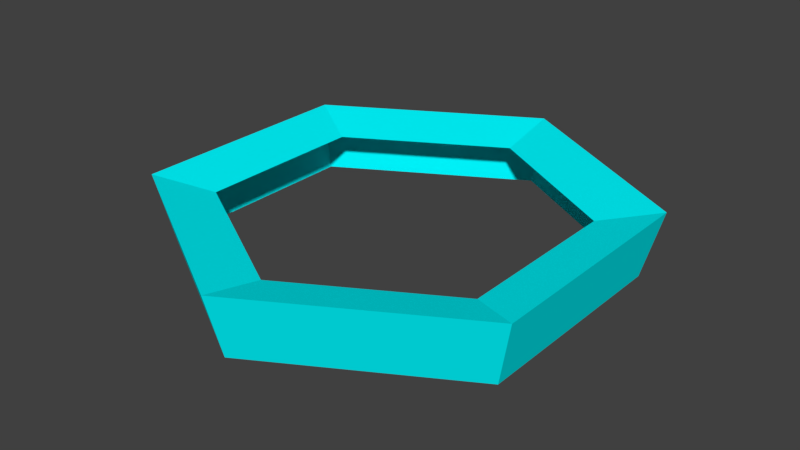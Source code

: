 # Source: LeaderTokenOutline.blend  (saved by Blender 2.78.0; exported with 4.5.12 LTS)
import bpy
from mathutils import Matrix  # noqa: F401  (used for matrix-valued properties, if any)

bpy.ops.wm.read_factory_settings(use_empty=True)
scene = bpy.context.scene
scene.name = 'Scene'

# ---- collections
col_collection_1 = bpy.data.collections.new('Collection 1'); scene.collection.children.link(col_collection_1)

# ---- materials (node trees are filled in below, after node groups)
mat_outlinemat = bpy.data.materials.new('OutlineMat')
mat_outlinemat.alpha_threshold = 0.0
mat_outlinemat.use_transparent_shadow = False
mat_outlinemat.diffuse_color = (0.0, 0.9385, 1.0, 1.0)
mat_outlinemat.roughness = 0.5

# ---- material node trees

# ---- world
world_world = bpy.data.worlds.new('World'); scene.world = world_world
world_world.color = (0.05088, 0.05088, 0.05088)
world_world.use_sun_shadow = False
world_world.sun_shadow_jitter_overblur = 0.0
world_world.cycles.sampling_method = 'MANUAL'

# ---- meshes
me_circle_000 = bpy.data.meshes.new('Circle.000')
me_circle_000.from_pydata([(-1.412e-09, 1.021, 0.0), (-0.9093, 0.4964, 0.0), (-0.9093, -0.5536, 0.0), (9.038e-08, -1.079, 0.0), (0.9093, -0.5536, 0.0), (0.9093, 0.4964, 0.0), (2.844e-09, 0.8114, 0.25), (-0.7275, 0.3914, 0.25), (-0.7275, -0.4486, 0.25), (7.628e-08, -0.8686, 0.25), (0.7275, -0.4486, 0.25), (0.7275, 0.3914, 0.25), (-7.341e-09, 1.108, 0.3153), (-0.9843, 0.5397, 0.3153), (-0.9843, -0.5969, 0.3153), (8.825e-08, -1.165, 0.3153), (0.9843, -0.5969, 0.3153), (0.9843, 0.5397, 0.3153), (0.9041, 0.3176, 0.2533)], [], [(17, 16, 4, 5), (16, 17, 11, 10), (11, 17, 12, 6), (6, 12, 13, 7), (14, 8, 7, 13), (8, 14, 15, 9), (15, 16, 10, 9), (3, 4, 16, 15), (2, 3, 15, 14), (1, 2, 14, 13), (12, 0, 1, 13), (12, 17, 5, 0)])
me_circle_000.materials.append(mat_outlinemat)
me_circle_000.use_remesh_preserve_volume = False
me_circle_000.use_remesh_preserve_attributes = False
me_circle_000.use_mirror_vertex_groups = False
me_circle_000.update()

# ---- objects
ob_general_token_001 = bpy.data.objects.new('General Token.001', me_circle_000)

# ---- transforms, parenting, visibility, modifiers, constraints
ob_general_token_001.location = (0.0, 0.0, 0.0)
ob_general_token_001.scale = (0.2, 0.2, 0.2)
ob_general_token_001.lineart.crease_threshold = 0.0

# ---- collection membership
col_collection_1.objects.link(ob_general_token_001)

# ---- scene / render settings (as saved in the file)
scene.frame_start = 1; scene.frame_end = 250; scene.frame_set(1)
scene.render.engine = 'BLENDER_EEVEE_NEXT'
scene.render.resolution_percentage = 50
scene.render.dither_intensity = 0.0
scene.cycles.use_denoising = False
scene.cycles.samples = 128
scene.cycles.sampling_pattern = 'TABULATED_SOBOL'
scene.cycles.light_sampling_threshold = 0.0
scene.cycles.use_adaptive_sampling = False
scene.cycles.use_light_tree = False
scene.cycles.blur_glossy = 0.0
scene.cycles.sample_clamp_indirect = 0.0
scene.view_settings.view_transform = 'Standard'
bpy.context.view_layer.update()

# ---- added for rendering (the .blend has no active camera and no usable light): camera, sun
cam_auto = bpy.data.cameras.new('AutoCamera')
cam_auto.lens = 50.0
cam_auto.sensor_width = 36.0
cam_auto.clip_end = 1000.0
ob_auto_camera = bpy.data.objects.new('AutoCamera', cam_auto)
scene.collection.objects.link(ob_auto_camera)
ob_auto_camera.location = (0.559522, -0.677154, 0.479149)
ob_auto_camera.rotation_euler = (1.09748, -7.21219e-08, 0.694738)
scene.camera = ob_auto_camera
light_auto_sun = bpy.data.lights.new('AutoSun', 'SUN')
light_auto_sun.energy = 3.0
light_auto_sun.angle = 0.0523599
ob_auto_sun = bpy.data.objects.new('AutoSun', light_auto_sun)
scene.collection.objects.link(ob_auto_sun)
ob_auto_sun.rotation_euler = (0.872665, 0.174533, 0.523599)
bpy.context.view_layer.update()
